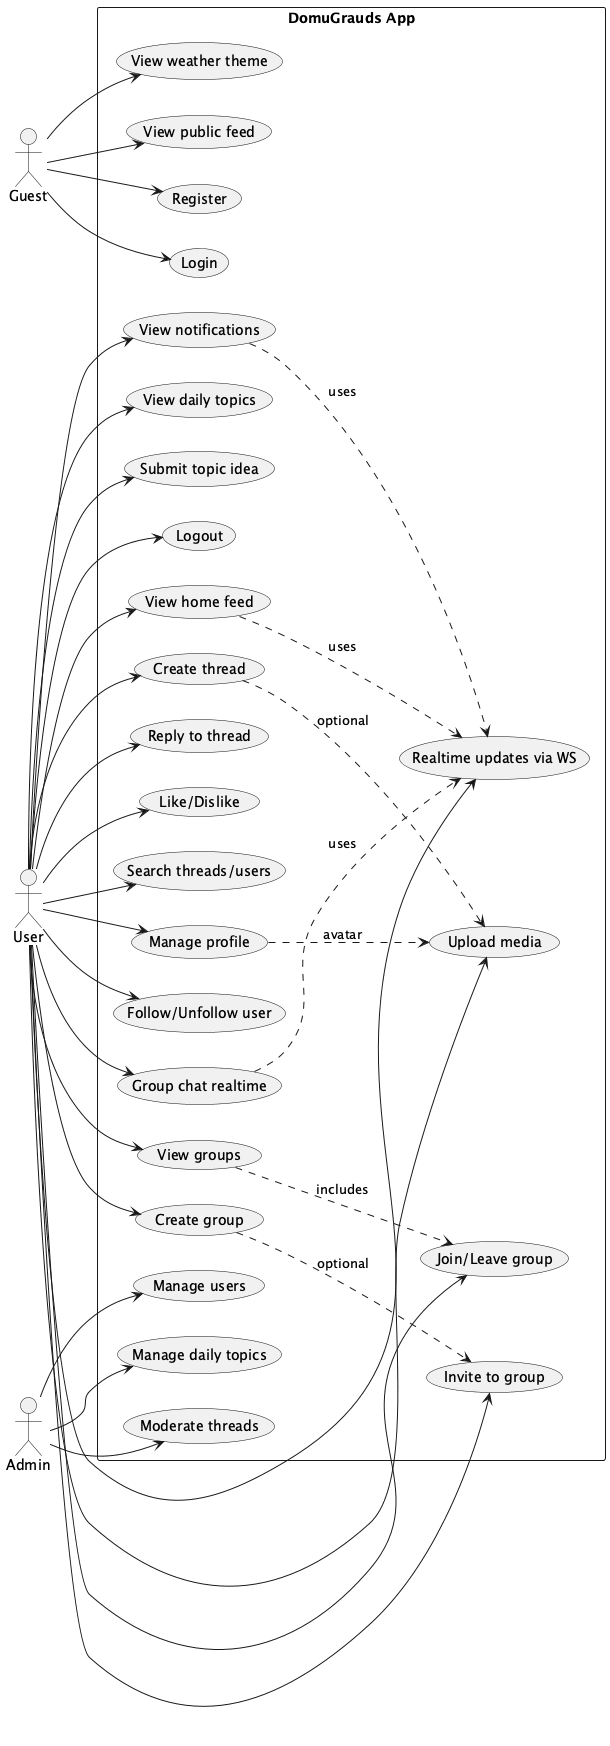

The diagram above was rendered by PlantUML. Its source (embedded in the PNG):
@startuml
left to right direction
skinparam backgroundColor #FFFFFF
skinparam usecaseBorderColor #111111
skinparam actorBorderColor #111111
skinparam shadowing false

actor "Guest" as Guest
actor "User" as User
actor "Admin" as Admin

rectangle "DomuGrauds App" {
  (View public feed) as UC_PublicFeed
  (Register) as UC_Register
  (Login) as UC_Login
  (Logout) as UC_Logout
  (View weather theme) as UC_Weather

  (View home feed) as UC_Feed
  (Create thread) as UC_CreateThread
  (Reply to thread) as UC_Reply
  (Like/Dislike) as UC_Reactions
  (Search threads/users) as UC_Search
  (Upload media) as UC_Upload
  (Manage profile) as UC_Profile
  (Follow/Unfollow user) as UC_Follow

  (View groups) as UC_ViewGroups
  (Create group) as UC_CreateGroup
  (Join/Leave group) as UC_JoinLeave
  (Invite to group) as UC_Invite
  (Group chat realtime) as UC_GroupChat

  (View notifications) as UC_Notifications
  (Realtime updates via WS) as UC_Realtime

  (View daily topics) as UC_ViewTopics
  (Submit topic idea) as UC_SubmitTopic

  (Manage users) as UC_AdminUsers
  (Manage daily topics) as UC_AdminTopics
  (Moderate threads) as UC_Moderate
}

' Guest capabilities
Guest --> UC_PublicFeed
Guest --> UC_Register
Guest --> UC_Login
Guest --> UC_Weather

' User capabilities
User --> UC_Feed
User --> UC_CreateThread
User --> UC_Reply
User --> UC_Reactions
User --> UC_Search
User --> UC_Upload
User --> UC_Profile
User --> UC_Follow
User --> UC_ViewGroups
User --> UC_CreateGroup
User --> UC_JoinLeave
User --> UC_Invite
User --> UC_GroupChat
User --> UC_Notifications
User --> UC_Realtime
User --> UC_ViewTopics
User --> UC_SubmitTopic
User --> UC_Logout

' Admin capabilities (extends User)
Admin --> UC_AdminUsers
Admin --> UC_AdminTopics
Admin --> UC_Moderate

' Dependencies / includes
UC_GroupChat ..> UC_Realtime : uses
UC_Notifications ..> UC_Realtime : uses
UC_Feed ..> UC_Realtime : uses
UC_CreateThread ..> UC_Upload : optional
UC_Profile ..> UC_Upload : avatar
UC_ViewGroups ..> UC_JoinLeave : includes
UC_CreateGroup ..> UC_Invite : optional

@enduml